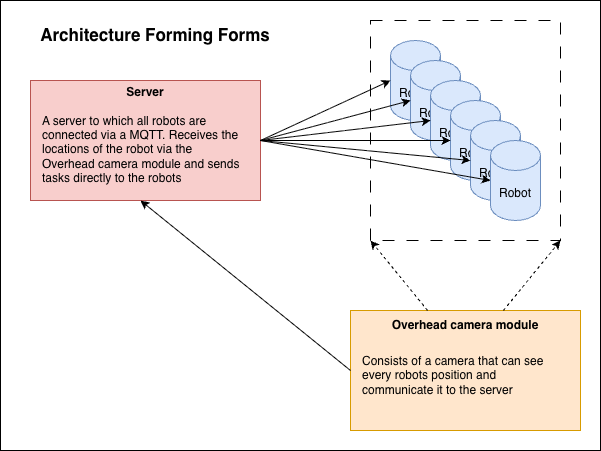

The diagram above was exported from draw.io. Its source (the exported page's mxGraphModel, read from the mxfile embedded in the PNG):
<mxGraphModel dx="934" dy="732" grid="1" gridSize="10" guides="1" tooltips="1" connect="1" arrows="1" fold="1" page="1" pageScale="1" pageWidth="827" pageHeight="1169" math="0" shadow="0">
  <root>
    <mxCell id="0" />
    <mxCell id="1" parent="0" />
    <mxCell id="Ns0qaN9JgCaubWkFa6BS-3" parent="1" style="rounded=0;whiteSpace=wrap;html=1;fillColor=none;" value="" vertex="1">
      <mxGeometry height="450" width="600" x="180" y="90" as="geometry" />
    </mxCell>
    <mxCell id="o--2TDVp2bywh5xeWJu5-11" parent="1" style="rounded=0;whiteSpace=wrap;html=1;fillColor=none;dashed=1;dashPattern=12 12;" value="" vertex="1">
      <mxGeometry height="220" width="190" x="550" y="110" as="geometry" />
    </mxCell>
    <mxCell id="o--2TDVp2bywh5xeWJu5-2" parent="1" style="shape=cylinder3;whiteSpace=wrap;html=1;boundedLbl=1;backgroundOutline=1;size=15;fillColor=#dae8fc;strokeColor=#6c8ebf;" value="Robot" vertex="1">
      <mxGeometry height="80" width="50" x="570" y="130" as="geometry" />
    </mxCell>
    <mxCell id="o--2TDVp2bywh5xeWJu5-4" parent="1" style="shape=cylinder3;whiteSpace=wrap;html=1;boundedLbl=1;backgroundOutline=1;size=15;fillColor=#dae8fc;strokeColor=#6c8ebf;" value="Robot" vertex="1">
      <mxGeometry height="80" width="50" x="590" y="150" as="geometry" />
    </mxCell>
    <mxCell id="o--2TDVp2bywh5xeWJu5-5" parent="1" style="shape=cylinder3;whiteSpace=wrap;html=1;boundedLbl=1;backgroundOutline=1;size=15;fillColor=#dae8fc;strokeColor=#6c8ebf;" value="Robot" vertex="1">
      <mxGeometry height="80" width="50" x="610" y="170" as="geometry" />
    </mxCell>
    <mxCell id="o--2TDVp2bywh5xeWJu5-6" parent="1" style="shape=cylinder3;whiteSpace=wrap;html=1;boundedLbl=1;backgroundOutline=1;size=15;fillColor=#dae8fc;strokeColor=#6c8ebf;" value="Robot" vertex="1">
      <mxGeometry height="80" width="50" x="630" y="190" as="geometry" />
    </mxCell>
    <mxCell id="o--2TDVp2bywh5xeWJu5-7" parent="1" style="shape=cylinder3;whiteSpace=wrap;html=1;boundedLbl=1;backgroundOutline=1;size=15;fillColor=#dae8fc;strokeColor=#6c8ebf;" value="Robot" vertex="1">
      <mxGeometry height="80" width="50" x="650" y="210" as="geometry" />
    </mxCell>
    <mxCell id="o--2TDVp2bywh5xeWJu5-8" parent="1" style="shape=cylinder3;whiteSpace=wrap;html=1;boundedLbl=1;backgroundOutline=1;size=15;fillColor=#dae8fc;strokeColor=#6c8ebf;" value="Robot" vertex="1">
      <mxGeometry height="80" width="50" x="670" y="230" as="geometry" />
    </mxCell>
    <mxCell id="o--2TDVp2bywh5xeWJu5-17" connectable="0" parent="1" style="group;fillColor=#ffe6cc;strokeColor=#d79b00;" value="" vertex="1">
      <mxGeometry height="120" width="230" x="530" y="400" as="geometry" />
    </mxCell>
    <mxCell id="o--2TDVp2bywh5xeWJu5-10" parent="o--2TDVp2bywh5xeWJu5-17" style="rounded=0;whiteSpace=wrap;html=1;fillColor=#ffe6cc;strokeColor=#d79b00;" value="" vertex="1">
      <mxGeometry height="120" width="230" as="geometry" />
    </mxCell>
    <mxCell id="o--2TDVp2bywh5xeWJu5-16" parent="o--2TDVp2bywh5xeWJu5-17" style="text;html=1;whiteSpace=wrap;strokeColor=none;fillColor=none;align=center;verticalAlign=middle;rounded=0;" value="&lt;b&gt;Overhead camera module&lt;/b&gt;" vertex="1">
      <mxGeometry height="30" width="151.70212765957447" x="39.148936170212764" as="geometry" />
    </mxCell>
    <mxCell id="o--2TDVp2bywh5xeWJu5-18" parent="o--2TDVp2bywh5xeWJu5-17" style="text;html=1;whiteSpace=wrap;strokeColor=none;fillColor=none;align=left;verticalAlign=middle;rounded=0;" value="&lt;div style=&quot;&quot;&gt;&lt;span style=&quot;background-color: transparent; color: light-dark(rgb(0, 0, 0), rgb(255, 255, 255));&quot;&gt;Consists of a camera that can see every robots position and communicate it to the server&lt;/span&gt;&lt;/div&gt;" vertex="1">
      <mxGeometry height="70" width="210" x="10" y="30" as="geometry" />
    </mxCell>
    <mxCell id="o--2TDVp2bywh5xeWJu5-20" connectable="0" parent="1" style="group;fillColor=#f8cecc;strokeColor=#b85450;" value="" vertex="1">
      <mxGeometry height="120" width="230" x="210" y="170" as="geometry" />
    </mxCell>
    <mxCell id="o--2TDVp2bywh5xeWJu5-19" parent="o--2TDVp2bywh5xeWJu5-20" style="text;html=1;whiteSpace=wrap;strokeColor=none;fillColor=none;align=center;verticalAlign=middle;rounded=0;" value="&lt;b&gt;Server&lt;/b&gt;" vertex="1">
      <mxGeometry height="24" width="60" x="85" as="geometry" />
    </mxCell>
    <mxCell id="o--2TDVp2bywh5xeWJu5-21" parent="o--2TDVp2bywh5xeWJu5-20" style="text;html=1;whiteSpace=wrap;strokeColor=none;fillColor=none;align=left;verticalAlign=middle;rounded=0;" value="A server to which all robots are connected via a MQTT. Receives the locations of the robot via the Overhead camera module and sends tasks directly to the robots" vertex="1">
      <mxGeometry height="82" width="200" x="10" y="28" as="geometry" />
    </mxCell>
    <mxCell id="o--2TDVp2bywh5xeWJu5-22" edge="1" parent="1" style="endArrow=classic;html=1;rounded=0;entryX=0;entryY=0.5;entryDx=0;entryDy=0;entryPerimeter=0;" target="o--2TDVp2bywh5xeWJu5-2" value="">
      <mxGeometry height="50" relative="1" width="50" as="geometry">
        <mxPoint x="440" y="230" as="sourcePoint" />
        <mxPoint x="540" y="159.9999999999999" as="targetPoint" />
      </mxGeometry>
    </mxCell>
    <mxCell id="o--2TDVp2bywh5xeWJu5-24" edge="1" parent="1" style="endArrow=classic;html=1;rounded=0;entryX=0;entryY=0.5;entryDx=0;entryDy=0;entryPerimeter=0;" target="o--2TDVp2bywh5xeWJu5-8" value="">
      <mxGeometry height="50" relative="1" width="50" as="geometry">
        <mxPoint x="440" y="230" as="sourcePoint" />
        <mxPoint x="590" y="280" as="targetPoint" />
      </mxGeometry>
    </mxCell>
    <mxCell id="o--2TDVp2bywh5xeWJu5-26" edge="1" parent="1" style="endArrow=classic;html=1;rounded=0;entryX=0;entryY=0.5;entryDx=0;entryDy=0;entryPerimeter=0;" target="o--2TDVp2bywh5xeWJu5-7" value="">
      <mxGeometry height="50" relative="1" width="50" as="geometry">
        <mxPoint x="440" y="230" as="sourcePoint" />
        <mxPoint x="540" y="240" as="targetPoint" />
      </mxGeometry>
    </mxCell>
    <mxCell id="o--2TDVp2bywh5xeWJu5-27" edge="1" parent="1" style="endArrow=classic;html=1;rounded=0;entryX=0;entryY=0.5;entryDx=0;entryDy=0;entryPerimeter=0;" target="o--2TDVp2bywh5xeWJu5-6" value="">
      <mxGeometry height="50" relative="1" width="50" as="geometry">
        <mxPoint x="440" y="230" as="sourcePoint" />
        <mxPoint x="420" y="310" as="targetPoint" />
      </mxGeometry>
    </mxCell>
    <mxCell id="o--2TDVp2bywh5xeWJu5-28" edge="1" parent="1" style="endArrow=classic;html=1;rounded=0;entryX=0;entryY=0.5;entryDx=0;entryDy=0;entryPerimeter=0;" target="o--2TDVp2bywh5xeWJu5-4" value="">
      <mxGeometry height="50" relative="1" width="50" as="geometry">
        <mxPoint x="440" y="230" as="sourcePoint" />
        <mxPoint x="490" y="250" as="targetPoint" />
      </mxGeometry>
    </mxCell>
    <mxCell id="o--2TDVp2bywh5xeWJu5-25" edge="1" parent="1" style="endArrow=classic;html=1;rounded=0;entryX=0;entryY=0.5;entryDx=0;entryDy=0;entryPerimeter=0;" target="o--2TDVp2bywh5xeWJu5-5" value="">
      <mxGeometry height="50" relative="1" width="50" as="geometry">
        <mxPoint x="440" y="230" as="sourcePoint" />
        <mxPoint x="540" y="240" as="targetPoint" />
      </mxGeometry>
    </mxCell>
    <mxCell id="o--2TDVp2bywh5xeWJu5-30" edge="1" parent="1" source="o--2TDVp2bywh5xeWJu5-16" style="endArrow=classic;html=1;rounded=0;dashed=1;exitX=0.25;exitY=0;exitDx=0;exitDy=0;entryX=0;entryY=1;entryDx=0;entryDy=0;" target="o--2TDVp2bywh5xeWJu5-11" value="">
      <mxGeometry height="50" relative="1" width="50" as="geometry">
        <mxPoint x="470" y="420" as="sourcePoint" />
        <mxPoint x="520" y="370" as="targetPoint" />
      </mxGeometry>
    </mxCell>
    <mxCell id="o--2TDVp2bywh5xeWJu5-31" edge="1" parent="1" source="o--2TDVp2bywh5xeWJu5-16" style="endArrow=classic;html=1;rounded=0;dashed=1;exitX=0.75;exitY=0;exitDx=0;exitDy=0;entryX=1;entryY=1;entryDx=0;entryDy=0;" target="o--2TDVp2bywh5xeWJu5-11" value="">
      <mxGeometry height="50" relative="1" width="50" as="geometry">
        <mxPoint x="827" y="330" as="sourcePoint" />
        <mxPoint x="770" y="260" as="targetPoint" />
      </mxGeometry>
    </mxCell>
    <mxCell id="o--2TDVp2bywh5xeWJu5-32" edge="1" parent="1" source="o--2TDVp2bywh5xeWJu5-10" style="endArrow=classic;html=1;rounded=0;exitX=0;exitY=0.5;exitDx=0;exitDy=0;" value="">
      <mxGeometry height="50" relative="1" width="50" as="geometry">
        <mxPoint x="410" y="430" as="sourcePoint" />
        <mxPoint x="320" y="290" as="targetPoint" />
      </mxGeometry>
    </mxCell>
    <mxCell id="Ns0qaN9JgCaubWkFa6BS-2" parent="1" style="text;html=1;whiteSpace=wrap;strokeColor=none;fillColor=none;align=center;verticalAlign=middle;rounded=0;fontStyle=1;fontSize=17;" value="Architecture Forming Forms" vertex="1">
      <mxGeometry height="30" width="290" x="190" y="110" as="geometry" />
    </mxCell>
  </root>
</mxGraphModel>